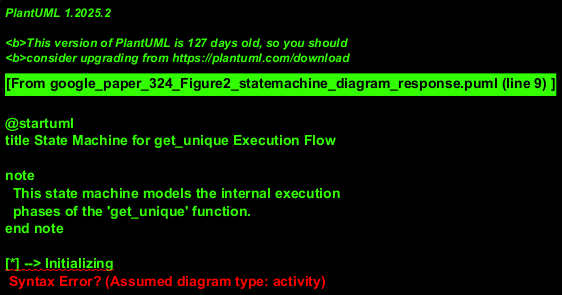

The diagram above was rendered by PlantUML. Its source (embedded in the PNG):
@startuml
title State Machine for get_unique Execution Flow

note
  This state machine models the internal execution
  phases of the 'get_unique' function.
end note

[*] --> Initializing
Initializing: entry / res = defaultdict(list)
Initializing: In_test_list = GetInput()
note right: Assumes input 'test_list' is ready.

Initializing --> GroupingItems : test_list_available

state GroupingItems {
  [*] --> IteratingSubList
  IteratingSubList : entry / current_item = next(In_test_list)
  IteratingSubList : res[current_item[1]].append(current_item[0])
  IteratingSubList --> IteratingSubList : [more items in In_test_list]
  IteratingSubList --> FinalizingGroups : [all items processed]
}
note left of GroupingItems
  Loop: for sub in test_list
end note


FinalizingGroups: entry / res = dict(res); res_dict = dict()
FinalizingGroups --> CountingUniques : conversion_done

state CountingUniques {
  [*] --> IteratingKeys
  IteratingKeys: entry / current_key = next_key(res)
  IteratingKeys: res_dict[current_key] = len(list(set(res[current_key])))
  IteratingKeys --> IteratingKeys : [more keys in res]
  IteratingKeys --> FormattingOutput : [all keys processed]
}
note left of CountingUniques
  Loop: for key in res
end note

FormattingOutput: entry / output_string = str(res_dict)
FormattingOutput --> [*] : output_ready

@enduml